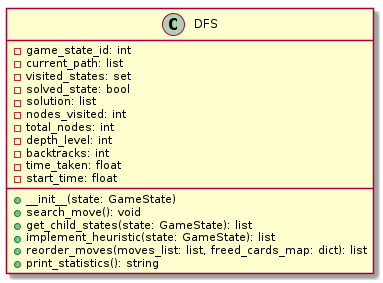

The diagram above was rendered by PlantUML. Its source (embedded in the PNG):
@startuml
class DFS {
    -game_state_id: int
    -current_path: list
    -visited_states: set
    -solved_state: bool
    -solution: list
    -nodes_visited: int
    -total_nodes: int
    -depth_level: int
    -backtracks: int
    -time_taken: float
    -start_time: float
    +__init__(state: GameState)
    +search_move(): void
    +get_child_states(state: GameState): list
    +implement_heuristic(state: GameState): list
    +reorder_moves(moves_list: list, freed_cards_map: dict): list
    +print_statistics(): string
}
@enduml